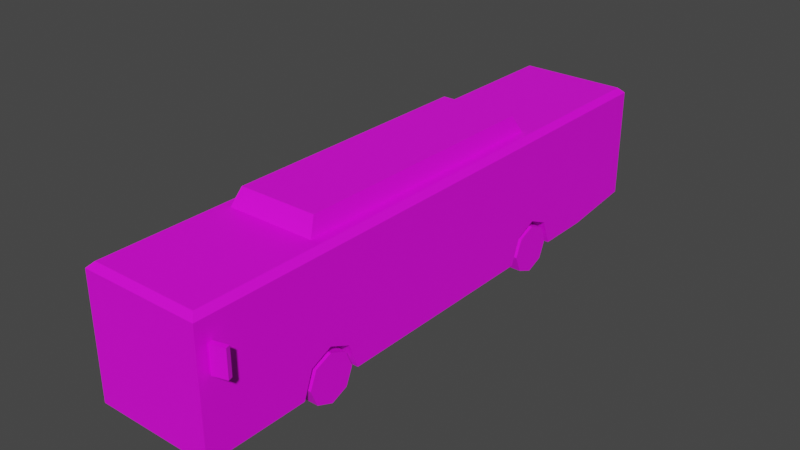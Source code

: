 # Source: Veh_Bus_01_Yellow.blend  (saved by Blender 2.90.8; exported with 4.5.12 LTS)
import bpy
from mathutils import Matrix  # noqa: F401  (used for matrix-valued properties, if any)

bpy.ops.wm.read_factory_settings(use_empty=True)
scene = bpy.context.scene
scene.name = 'Scene'

# ---- collections
col_collection = bpy.data.collections.new('Collection'); scene.collection.children.link(col_collection)

# ---- images (referenced by path relative to the original .blend; pixels are not part of the script)
import os
ASSET_DIR = os.environ.get("B2B_ASSET_DIR", "")  # directory of the original .blend (textures are referenced by path, not embedded)
HERE = os.path.dirname(os.path.abspath(__file__))  # packed textures are extracted next to this script under _unpacked/

def load_image(name, relpath, width, height, colorspace="sRGB"):
    """Load a texture the original file referenced (path relative to the .blend, or extracted next to this script)."""
    p = next((c for c in (os.path.join(HERE, relpath), os.path.join(ASSET_DIR, relpath)) if relpath and os.path.exists(c)), "")
    if p:
        img = bpy.data.images.load(p, check_existing=True)
        img.name = name
    else:  # same state as the original file: an image datablock whose file is absent (Cycles renders it pink)
        img = bpy.data.images.new(name, width, height)
        img.source = "FILE"
        img.filepath = "//" + (relpath or name)
    img.colorspace_settings.name = colorspace
    return img
img_city_vehicles_pallete_png_036 = load_image('city_vehicles_pallete.png.036', 'city_vehicles_pallete.png', 1024, 1024, 'sRGB')

# ---- materials (node trees are filled in below, after node groups)
mat_material_038 = bpy.data.materials.new('Material.038')
mat_material_038.use_transparent_shadow = False

# ---- material node trees
mat_material_038.use_nodes = True; mat_material_038.node_tree.nodes.clear()
_N = mat_material_038.node_tree.nodes; _L = mat_material_038.node_tree.links
n0 = _N.new('ShaderNodeBsdfPrincipled'); n0.name = 'Principled BSDF'; n0.location = (10, 300)
n0.distribution = 'GGX'
n0.subsurface_method = 'BURLEY'
n0.inputs[3].default_value = 1.45
n0.inputs[27].default_value = (0.0, 0.0, 0.0, 1.0)
n0.inputs[28].default_value = 1.0
n1 = _N.new('ShaderNodeOutputMaterial'); n1.name = 'Material Output'; n1.location = (300, 300)
n2 = _N.new('ShaderNodeTexImage'); n2.name = 'Image Texture'; n2.location = (-386, 60)
n2.image = img_city_vehicles_pallete_png_036
n2.interpolation = 'Closest'
_L.new(n0.outputs[0], n1.inputs[0])
_L.new(n2.outputs[0], n0.inputs[0])
n1.is_active_output = True

# ---- world
world_world = bpy.data.worlds.new('World'); scene.world = world_world
world_world.use_nodes = True; world_world.node_tree.nodes.clear()
_N = world_world.node_tree.nodes; _L = world_world.node_tree.links
n0 = _N.new('ShaderNodeOutputWorld'); n0.name = 'World Output'; n0.location = (300, 300)
n1 = _N.new('ShaderNodeBackground'); n1.name = 'Background'; n1.location = (10, 300)
n1.inputs[0].default_value = (0.05088, 0.05088, 0.05088, 1.0)
_L.new(n1.outputs[0], n0.inputs[0])
n0.is_active_output = True
world_world.color = (0.05088, 0.05088, 0.05088)
world_world.use_sun_shadow = False
world_world.sun_shadow_jitter_overblur = 0.0

# ---- meshes
me_plane_196 = bpy.data.meshes.new('Plane.196')
me_plane_196.from_pydata([(0.3144, 1.28, 0.5066), (0.3144, 1.526, 0.6174), (0.3144, 1.773, 0.5066), (0.4123, -1.927, 0.5066), (0.4123, -1.681, 0.6174), (0.4123, -1.435, 0.5066), (0.6727, -3.174, 0.2154), (0.6727, 3.352, 0.3112), (0.6727, 2.504, 0.2154), (0.6106, -3.112, 1.641), (0.6727, -3.174, 1.579), (0.6106, 3.29, 1.641), (0.6727, 3.352, 1.579), (0.6727, 2.504, 1.579), (0.6106, 2.504, 1.641), (0.6727, -1.681, 0.6174), (0.6727, -1.435, 0.5066), (0.6727, -1.927, 0.5066), (0.4123, -1.681, 0.2154), (0.4123, -1.329, 0.2154), (0.6727, -1.329, 0.2154), (0.6727, -2.033, 0.2154), (0.4123, -2.033, 0.2154), (0.6727, 1.526, 0.6174), (0.6727, 1.773, 0.5066), (0.6727, 1.28, 0.5066), (0.3144, 1.526, 0.2154), (0.3144, 1.881, 0.2154), (0.6727, 1.881, 0.2154), (0.6727, 1.172, 0.2154), (0.3144, 1.172, 0.2154), (0.6727, -3.174, 0.6138), (0.2937, -3.174, 0.4606), (0.2937, -3.174, 0.3553), (0.3304, -3.174, 0.4606), (0.3293, -3.174, 0.3553), (0.4755, -3.174, 0.3553), (0.4755, -3.174, 0.4606), (0.6727, 1.177, 0.7772), (0.6727, 0.3303, 1.346), (0.6727, -3.174, 1.448), (0.6727, -3.083, 1.448), (0.6727, -3.083, 0.6138), (0.5064, -3.174, 0.4606), (0.5064, -3.174, 0.3553), (0.6216, -3.174, 0.3553), (0.6216, -3.174, 0.4606), (0.6727, -2.104, 1.346), (0.6727, 0.2274, 1.346), (0.6727, 0.2274, 0.7793), (0.6727, -2.104, 0.7793), (0.6727, 2.504, 0.7772), (0.6727, 2.504, 1.346), (0.6727, 1.074, 1.346), (0.6727, 1.102, 0.7772), (0.6727, 3.196, 1.346), (0.6727, 3.196, 0.7772), (0.6727, -1.441, 1.346), (0.6727, -1.441, 0.7793), (0.6727, -1.341, 1.346), (0.6727, -1.341, 0.7793), (0.6727, -0.568, 1.346), (0.6727, -0.568, 0.7793), (0.6727, -0.4718, 0.7793), (0.6727, -0.4718, 1.346), (0.6727, 1.921, 1.346), (0.6727, 1.921, 0.7772), (0.6727, 1.074, 0.7793), (0.6727, -3.013, 1.346), (0.6727, 2.029, 1.346), (0.6727, 2.029, 0.7772), (0.6727, 2.628, 1.346), (0.6727, 2.628, 0.7772), (0.6727, -2.366, 0.7793), (0.6727, -2.366, 1.346), (0.6727, -3.013, 0.7793), (0.5597, 3.352, 1.346), (0.5597, 3.352, 1.057), (0.6727, 3.352, 0.4701), (0.5933, 3.352, 0.5566), (0.5933, 3.352, 0.4456), (0.3137, 3.352, 0.4456), (0.3137, 3.352, 0.5566), (0.544, 3.352, 0.5566), (0.544, 3.352, 0.4456), (0.1047, 3.352, 0.5626), (0.1047, 3.352, 0.4405), (0.6502, -3.174, 0.4606), (0.6502, -3.174, 0.3553), (0.6727, 3.352, 0.6138), (0.6727, 1.177, 1.346), (0.6727, -1.689, 0.6138), (0.6727, 1.519, 0.6138), (0.6727, -1.673, 0.6138), (0.6727, 1.534, 0.6138), (0.6727, 0.3303, 0.7793), (0.6727, 2.504, 0.6138), (-0.3144, 1.28, 0.5066), (-0.3144, 1.526, 0.6174), (-0.3144, 1.773, 0.5066), (-0.4123, -1.927, 0.5066), (-0.4123, -1.681, 0.6174), (-0.4123, -1.435, 0.5066), (-0.6727, -3.174, 0.2154), (-0.6727, 3.352, 0.3112), (-0.6727, 2.504, 0.2154), (0.0, -3.174, 0.2154), (0.0, 3.352, 0.3112), (0.0, 2.504, 1.641), (0.0, 2.504, 0.2154), (-0.6106, -3.112, 1.641), (-0.6727, -3.174, 1.579), (-0.6106, 3.29, 1.641), (-0.6727, 3.352, 1.579), (-0.6727, 2.504, 1.579), (-0.6106, 2.504, 1.641), (0.0, -3.174, 1.579), (0.0, -3.112, 1.641), (0.0, 3.29, 1.641), (0.0, 3.352, 1.579), (-0.6727, -1.681, 0.6174), (-0.6727, -1.435, 0.5066), (-0.6727, -1.927, 0.5066), (-0.4123, -1.681, 0.2154), (-0.4123, -1.329, 0.2154), (-0.6727, -1.329, 0.2154), (-0.6727, -2.033, 0.2154), (-0.4123, -2.033, 0.2154), (-0.6727, 1.526, 0.6174), (-0.6727, 1.773, 0.5066), (-0.6727, 1.28, 0.5066), (-0.3144, 1.526, 0.2154), (-0.3144, 1.881, 0.2154), (-0.6727, 1.881, 0.2154), (-0.6727, 1.172, 0.2154), (-0.3144, 1.172, 0.2154), (-0.6727, -3.174, 0.6138), (0.0, -3.174, 0.6138), (0.0, -3.174, 0.4606), (0.0, -3.174, 0.3553), (-0.2937, -3.174, 0.4606), (-0.2937, -3.174, 0.3553), (-0.3304, -3.174, 0.4606), (-0.3293, -3.174, 0.3553), (-0.4755, -3.174, 0.3553), (-0.4755, -3.174, 0.4606), (-0.6727, -2.926, 0.2154), (-0.6727, -2.15, 0.2154), (-0.6727, -2.926, 1.346), (-0.6727, -2.15, 1.346), (-0.6727, -2.551, 1.346), (-0.6727, -2.551, 0.2154), (-0.6727, -2.216, 0.2815), (-0.6727, -2.216, 1.28), (-0.6727, -2.485, 1.28), (-0.6727, -2.485, 0.2815), (-0.6727, -2.617, 0.2815), (-0.6727, -2.617, 1.28), (-0.6727, -2.86, 1.28), (-0.6727, -2.86, 0.2815), (-0.6727, 0.2132, 0.2154), (-0.6727, 1.047, 0.2154), (-0.6727, 0.2132, 1.346), (-0.6727, 1.047, 1.346), (-0.6727, 0.636, 0.2154), (-0.6727, 0.636, 1.346), (-0.6727, 0.9771, 0.2852), (-0.6727, 0.9771, 1.276), (-0.6727, 0.7057, 1.276), (-0.6727, 0.7057, 0.2852), (-0.6727, 0.5662, 0.2852), (-0.6727, 0.5662, 1.276), (-0.6727, 0.283, 1.276), (-0.6727, 0.283, 0.2852), (-0.6727, -3.174, 1.448), (-0.6727, -3.083, 1.448), (-0.6727, -3.083, 0.6138), (0.0, -3.174, 1.448), (-0.5064, -3.174, 0.4606), (-0.5064, -3.174, 0.3553), (-0.6216, -3.174, 0.3553), (-0.6216, -3.174, 0.4606), (-0.6727, -2.104, 1.346), (-0.6727, 0.1627, 1.346), (-0.6727, 0.1627, 0.7793), (-0.6727, -2.104, 0.7793), (-0.6727, 2.504, 0.7772), (-0.6727, 2.504, 1.346), (-0.6727, 1.102, 1.346), (-0.6727, 1.102, 0.7772), (-0.6727, 3.196, 1.346), (-0.6727, 3.196, 0.7772), (-0.6727, -1.441, 1.346), (-0.6727, -1.441, 0.7793), (-0.6727, -1.341, 1.346), (-0.6727, -1.341, 0.7793), (-0.6727, -0.568, 1.346), (-0.6727, -0.568, 0.7793), (-0.6727, -0.4718, 0.7793), (-0.6727, -0.4718, 1.346), (-0.6727, 1.921, 1.346), (-0.6727, 1.921, 0.7772), (-0.6727, 1.921, 1.156), (-0.6727, 1.102, 1.156), (-0.6727, 2.029, 1.346), (-0.6727, 2.029, 0.7772), (-0.6727, 2.628, 1.346), (-0.6727, 2.628, 0.7772), (-0.6727, 1.147, 1.201), (-0.6727, 1.876, 1.201), (-0.6727, 1.876, 1.301), (-0.6727, 1.147, 1.301), (0.0, 3.352, 1.057), (0.0, 3.352, 1.346), (-0.5597, 3.352, 1.346), (-0.5597, 3.352, 1.057), (-0.6727, 3.352, 0.4701), (0.0, 3.352, 0.3644), (-0.5933, 3.352, 0.5566), (-0.5933, 3.352, 0.4456), (-0.3137, 3.352, 0.4456), (-0.3137, 3.352, 0.5566), (-0.544, 3.352, 0.5566), (-0.544, 3.352, 0.4456), (0.0, 3.352, 0.4405), (0.0, 3.352, 0.5626), (-0.1047, 3.352, 0.5626), (-0.1047, 3.352, 0.4405), (-0.6502, -3.174, 0.4606), (-0.6502, -3.174, 0.3553), (-0.6727, -2.926, 0.6138), (-0.6727, 3.352, 0.6138), (-0.6727, 0.2132, 0.6138), (-0.6727, -1.689, 0.6138), (-0.6727, 1.519, 0.6138), (-0.6727, -1.673, 0.6138), (-0.6727, 1.534, 0.6138), (-0.6727, 1.047, 0.6138), (-0.6727, -2.15, 0.6138), (-0.6727, -2.117, 0.6138), (-0.6727, 2.504, 0.6138), (0.0, 3.352, 0.6138), (-0.5108, -1.719, 1.617), (-0.4465, -1.603, 1.83), (-0.5108, 1.492, 1.617), (-0.4465, 1.376, 1.83), (0.5108, -1.719, 1.617), (0.4465, -1.603, 1.83), (0.5108, 1.492, 1.617), (0.4465, 1.376, 1.83), (0.692, -3.061, 1.049), (0.692, -3.061, 1.35), (0.6772, -3.009, 1.049), (0.6772, -3.009, 1.35), (0.8479, -3.017, 1.049), (0.8479, -3.017, 1.35), (0.833, -2.965, 1.049), (0.833, -2.965, 1.35), (-0.692, -3.061, 1.049), (-0.692, -3.061, 1.35), (-0.6772, -3.009, 1.049), (-0.6772, -3.009, 1.35), (-0.8479, -3.017, 1.049), (-0.8479, -3.017, 1.35), (-0.833, -2.965, 1.049), (-0.833, -2.965, 1.35), (-0.000139, -3.174, 0.2383), (-0.000139, -3.174, 0.3381), (0.1016, -3.174, 0.3381), (0.1016, -3.174, 0.2383), (-0.09936, -3.174, 0.3381), (-0.09936, -3.174, 0.2383)], [], [(0, 1, 23, 92, 25), (1, 2, 24, 94, 23), (2, 27, 28, 24), (3, 4, 15, 91, 17), (4, 5, 16, 93, 15), (5, 19, 20, 16), (14, 11, 118, 108), (8, 28, 27, 26, 30, 29, 20, 19, 18, 22, 21, 6, 106, 109), (13, 52, 71, 55, 56, 72, 51, 96, 89, 12), (12, 89, 241, 212, 77, 76, 213, 119), (7, 8, 109, 107), (14, 9, 10, 13), (11, 14, 13, 12), (118, 11, 12, 119), (9, 117, 116, 10), (9, 14, 108, 117), (18, 3, 22), (18, 4, 3), (18, 5, 4), (22, 3, 17, 21), (19, 5, 18), (26, 0, 30), (26, 1, 0), (26, 2, 1), (30, 0, 25, 29), (27, 2, 26), (137, 31, 40, 177), (217, 81, 84, 80, 78, 7, 107), (139, 33, 32, 138), (33, 35, 34, 32), (32, 34, 37, 31, 137, 138), (34, 35, 36, 37), (92, 93, 16, 20, 29, 25), (31, 42, 41, 40), (177, 40, 10, 116), (37, 43, 46, 31), (43, 44, 45, 46), (73, 74, 68, 75), (49, 48, 64, 63), (52, 69, 70, 51), (51, 72, 71, 52), (58, 57, 47, 50), (60, 59, 57, 58), (62, 61, 59, 60), (63, 64, 61, 62), (70, 69, 65, 66), (71, 72, 56, 55), (39, 95, 67, 53), (66, 65, 90, 38), (47, 74, 73, 50), (213, 76, 77, 212), (81, 82, 83, 84), (84, 83, 79, 80), (225, 85, 86, 224), (45, 88, 87, 46), (6, 31, 46, 87, 88, 45, 44, 43, 37, 36, 35, 33, 139, 267, 268, 269, 266, 106), (96, 94, 24, 28, 8), (48, 39, 53, 90, 65, 69, 52, 13, 10, 40, 41, 42, 91, 15, 93, 92, 23, 94, 96, 51, 70, 66, 38, 54, 67, 95, 49, 63, 62, 60, 58, 50, 73, 75, 68, 74, 47, 57, 59, 61, 64), (89, 96, 8, 7, 78), (38, 90, 53, 67, 54), (6, 21, 17, 91, 42, 31), (241, 89, 78, 80, 79, 83, 82, 81, 217, 224, 86, 85, 225), (97, 130, 234, 128, 98), (98, 128, 236, 129, 99), (99, 129, 133, 132), (100, 122, 233, 120, 101), (101, 120, 235, 121, 102), (102, 121, 125, 124), (115, 108, 118, 112), (105, 109, 106, 103, 146, 151, 147, 126, 127, 123, 124, 125, 160, 164, 161, 134, 135, 131, 132, 133), (114, 113, 231, 240, 186, 207, 191, 190, 206, 187), (113, 119, 213, 214, 215, 212, 241, 231), (104, 107, 109, 105), (111, 114, 187, 204, 200, 188, 203, 189, 201, 205, 186, 240, 236, 128, 234, 237, 163, 165, 162, 183, 199, 196, 194, 192, 182, 185, 239, 238, 149, 150, 148, 230, 176, 175, 174), (115, 114, 111, 110), (112, 113, 114, 115), (118, 119, 113, 112), (110, 111, 116, 117), (110, 117, 108, 115), (123, 127, 100), (123, 100, 101), (123, 101, 102), (127, 126, 122, 100), (124, 123, 102), (131, 135, 97), (131, 97, 98), (131, 98, 99), (135, 134, 130, 97), (132, 131, 99), (137, 177, 174, 136), (217, 107, 104, 216, 219, 223, 220), (139, 138, 140, 141), (141, 140, 142, 143), (140, 138, 137, 136, 145, 142), (142, 145, 144, 143), (238, 147, 152, 153, 149), (166, 169, 168, 167), (150, 154, 155, 151), (149, 153, 154, 150), (150, 151, 156, 157), (151, 155, 152, 147), (230, 148, 158, 159, 146), (150, 157, 158, 148), (157, 156, 159, 158), (146, 159, 156, 151), (165, 168, 169, 164), (171, 170, 173, 172), (163, 167, 168, 165), (165, 164, 170, 171), (164, 169, 166, 161), (232, 162, 172, 173, 160), (165, 171, 172, 162), (237, 161, 166, 167, 163), (160, 173, 170, 164), (136, 174, 175, 176), (177, 116, 111, 174), (145, 136, 181, 178), (178, 181, 180, 179), (162, 232, 235, 120, 233, 239, 185, 193, 195, 197, 198, 184, 183), (184, 198, 199, 183), (187, 186, 205, 204), (186, 187, 206, 207), (193, 185, 182, 192), (195, 193, 192, 194), (197, 195, 194, 196), (198, 197, 196, 199), (201, 189, 203, 202), (208, 211, 210, 209), (205, 201, 202, 200, 204), (206, 190, 191, 207), (203, 208, 209, 202), (202, 209, 210, 200), (200, 210, 211, 188), (188, 211, 208, 203), (213, 212, 215, 214), (220, 223, 222, 221), (223, 219, 218, 222), (225, 224, 227, 226), (180, 181, 228, 229), (103, 106, 266, 271, 270, 267, 139, 141, 143, 144, 145, 178, 179, 180, 229, 228, 181, 136), (152, 155, 154, 153), (230, 146, 103, 136, 176), (240, 105, 133, 129, 236), (234, 130, 134, 161, 237), (239, 147, 238), (231, 216, 104, 105, 240), (232, 160, 125, 121, 235), (233, 122, 126, 147, 239), (241, 225, 226, 227, 224, 217, 220, 221, 222, 218, 219, 216, 231), (242, 243, 245, 244), (244, 245, 249, 248), (248, 249, 247, 246), (246, 247, 243, 242), (249, 245, 243, 247), (49, 95, 39, 48), (250, 251, 253, 252), (252, 253, 257, 256), (256, 257, 255, 254), (254, 255, 251, 250), (252, 256, 254, 250), (257, 253, 251, 255), (258, 260, 261, 259), (260, 264, 265, 261), (264, 262, 263, 265), (262, 258, 259, 263), (260, 258, 262, 264), (265, 263, 259, 261), (266, 269, 268, 267), (267, 270, 271, 266)])
_uv = me_plane_196.uv_layers.new(name='UVMap')
_uv.uv.foreach_set('vector', [0.2195, 0.0573, 0.2195, 0.05649, 0.2207, 0.05649, 0.2207, 0.05652, 0.2207, 0.0573, 0.2195, 0.05649, 0.2195, 0.05569, 0.2207, 0.05569, 0.2207, 0.05646, 0.2207, 0.05649, 0.2163, 0.05686, 0.2154, 0.05686, 0.2154, 0.05569, 0.2163, 0.05569, 0.2073, 0.0573, 0.2073, 0.05649, 0.2082, 0.05649, 0.2082, 0.05652, 0.2082, 0.0573, 0.2073, 0.05649, 0.2073, 0.05569, 0.2082, 0.05569, 0.2082, 0.05646, 0.2082, 0.05649, 0.2266, 0.05717, 0.2266, 0.05621, 0.2275, 0.05621, 0.2275, 0.05717, 0.9856, 0.566, 0.9856, 0.5632, 0.9877, 0.5632, 0.9877, 0.566, 0.2134, 0.0529, 0.2134, 0.05086, 0.2146, 0.05086, 0.2146, 0.0497, 0.2146, 0.04853, 0.2134, 0.04853, 0.2134, 0.04033, 0.2143, 0.04033, 0.2143, 0.03917, 0.2143, 0.03802, 0.2134, 0.03802, 0.2134, 0.03427, 0.2157, 0.03427, 0.2157, 0.0529, 0.9755, 0.566, 0.9747, 0.566, 0.9747, 0.5655, 0.9747, 0.5636, 0.9727, 0.5636, 0.9727, 0.5655, 0.9727, 0.566, 0.9721, 0.566, 0.9721, 0.563, 0.9755, 0.563, 0.9945, 0.5827, 0.9911, 0.5827, 0.9911, 0.5804, 0.9927, 0.5804, 0.9927, 0.5823, 0.9937, 0.5823, 0.9937, 0.5804, 0.9945, 0.5804, 0.2134, 0.05569, 0.2134, 0.0529, 0.2157, 0.0529, 0.2157, 0.05569, 0.9757, 0.566, 0.9757, 0.5854, 0.9755, 0.5856, 0.9755, 0.566, 0.9757, 0.5632, 0.9757, 0.566, 0.9755, 0.566, 0.9755, 0.563, 0.9935, 0.5819, 0.9838, 0.5819, 0.9828, 0.5809, 0.9935, 0.5809, 0.9856, 0.5854, 0.9877, 0.5854, 0.9877, 0.5856, 0.9854, 0.5856, 0.9856, 0.5854, 0.9856, 0.566, 0.9877, 0.566, 0.9877, 0.5854, 0.2266, 0.03543, 0.2256, 0.03462, 0.2266, 0.03427, 0.2266, 0.03543, 0.2253, 0.03543, 0.2256, 0.03462, 0.2266, 0.03543, 0.2256, 0.03624, 0.2253, 0.03543, 0.2266, 0.0362, 0.2266, 0.03524, 0.2275, 0.03524, 0.2275, 0.0362, 0.2266, 0.03658, 0.2256, 0.03624, 0.2266, 0.03543, 0.225, 0.0541, 0.224, 0.05329, 0.225, 0.05294, 0.225, 0.0541, 0.2236, 0.0541, 0.224, 0.05329, 0.225, 0.0541, 0.224, 0.05491, 0.2236, 0.0541, 0.2134, 0.05569, 0.2144, 0.05569, 0.2144, 0.05686, 0.2134, 0.05686, 0.225, 0.05526, 0.224, 0.05491, 0.225, 0.0541, 0.1257, 0.03504, 0.1244, 0.03504, 0.1244, 0.03346, 0.1257, 0.03346, 0.9241, 0.3526, 0.9244, 0.3537, 0.9244, 0.3545, 0.9244, 0.3547, 0.9244, 0.3549, 0.9239, 0.3549, 0.9239, 0.3526, 0.1183, 0.04635, 0.1119, 0.04635, 0.1119, 0.04409, 0.1183, 0.04409, 0.9148, 0.3478, 0.9147, 0.3478, 0.9147, 0.3474, 0.9148, 0.3474, 0.9252, 0.3494, 0.9251, 0.3494, 0.9246, 0.3494, 0.9239, 0.3489, 0.9262, 0.3489, 0.9262, 0.3494, 0.9756, 0.4948, 0.9756, 0.4967, 0.973, 0.4967, 0.973, 0.4948, 0.9059, 0.3416, 0.9059, 0.3526, 0.9056, 0.3518, 0.9046, 0.3514, 0.9046, 0.3428, 0.9056, 0.3424, 0.1146, 0.03993, 0.1146, 0.03976, 0.1162, 0.03976, 0.1162, 0.03993, 0.9924, 0.5738, 0.9901, 0.5738, 0.9901, 0.5734, 0.9924, 0.5734, 0.9246, 0.3494, 0.9245, 0.3494, 0.9241, 0.3494, 0.9239, 0.3489, 0.9725, 0.4948, 0.9725, 0.4967, 0.9705, 0.4967, 0.9705, 0.4948, 0.1149, 0.0384, 0.116, 0.0384, 0.116, 0.03962, 0.1149, 0.03962, 0.1149, 0.03349, 0.116, 0.03349, 0.116, 0.03481, 0.1149, 0.03481, 0.116, 0.02918, 0.116, 0.03008, 0.1149, 0.03008, 0.1149, 0.02918, 0.9727, 0.566, 0.9727, 0.5655, 0.9747, 0.5655, 0.9747, 0.566, 0.1149, 0.03665, 0.116, 0.03665, 0.116, 0.0379, 0.1149, 0.0379, 0.9727, 0.5793, 0.9747, 0.5793, 0.9747, 0.5796, 0.9727, 0.5796, 0.1149, 0.035, 0.116, 0.035, 0.116, 0.03646, 0.1149, 0.03646, 0.9727, 0.5763, 0.9747, 0.5763, 0.9747, 0.5766, 0.9727, 0.5766, 0.9727, 0.5676, 0.9747, 0.5676, 0.9747, 0.568, 0.9727, 0.568, 0.116, 0.02895, 0.1149, 0.02895, 0.1149, 0.02787, 0.116, 0.02787, 0.116, 0.0333, 0.1149, 0.0333, 0.1149, 0.03189, 0.116, 0.03189, 0.1149, 0.03029, 0.116, 0.03029, 0.116, 0.03169, 0.1149, 0.03169, 0.9747, 0.5819, 0.9747, 0.5828, 0.9727, 0.5828, 0.9727, 0.5819, 0.1263, 0.03707, 0.1263, 0.03813, 0.1258, 0.03813, 0.1258, 0.03707, 0.9144, 0.5875, 0.9188, 0.5875, 0.9188, 0.5967, 0.9144, 0.5967, 0.8865, 0.601, 0.8901, 0.601, 0.8901, 0.6026, 0.8865, 0.6026, 0.5117, 0.05663, 0.5117, 0.05923, 0.5086, 0.05923, 0.5086, 0.05663, 0.8756, 0.5815, 0.8751, 0.5815, 0.8751, 0.5798, 0.8756, 0.5798, 0.9239, 0.3503, 0.9239, 0.3489, 0.9241, 0.3494, 0.924, 0.3494, 0.924, 0.3498, 0.9241, 0.3498, 0.9245, 0.3498, 0.9245, 0.3494, 0.9246, 0.3494, 0.9246, 0.3498, 0.9251, 0.3498, 0.9252, 0.3498, 0.9262, 0.3498, 0.9262, 0.3498, 0.9259, 0.3498, 0.9259, 0.3502, 0.9262, 0.3502, 0.9262, 0.3503, 0.9059, 0.3382, 0.9059, 0.3415, 0.9056, 0.3407, 0.9046, 0.3403, 0.9046, 0.3382, 0.9747, 0.5739, 0.9747, 0.5735, 0.9747, 0.5709, 0.9747, 0.5706, 0.9747, 0.568, 0.9747, 0.5676, 0.9747, 0.566, 0.9755, 0.566, 0.9755, 0.5856, 0.975, 0.5856, 0.975, 0.5853, 0.9721, 0.5853, 0.9721, 0.5805, 0.9721, 0.5805, 0.9721, 0.5804, 0.9721, 0.5694, 0.9721, 0.5694, 0.9721, 0.5693, 0.9721, 0.566, 0.9727, 0.566, 0.9727, 0.5676, 0.9727, 0.568, 0.9727, 0.5706, 0.9727, 0.5708, 0.9727, 0.5709, 0.9727, 0.5735, 0.9727, 0.5739, 0.9727, 0.5763, 0.9727, 0.5766, 0.9727, 0.5793, 0.9727, 0.5796, 0.9727, 0.5819, 0.9727, 0.5828, 0.9727, 0.5851, 0.9747, 0.5851, 0.9747, 0.5828, 0.9747, 0.5819, 0.9747, 0.5796, 0.9747, 0.5793, 0.9747, 0.5766, 0.9747, 0.5763, 0.9059, 0.3352, 0.9059, 0.3382, 0.9046, 0.3382, 0.9049, 0.3352, 0.9054, 0.3352, 0.9727, 0.5706, 0.9747, 0.5706, 0.9747, 0.5709, 0.9727, 0.5709, 0.9727, 0.5708, 0.9046, 0.3578, 0.9046, 0.3539, 0.9056, 0.3535, 0.9059, 0.3527, 0.9059, 0.3575, 0.9059, 0.3578, 0.9249, 0.3526, 0.9249, 0.3549, 0.9244, 0.3549, 0.9244, 0.3547, 0.9247, 0.3547, 0.9247, 0.3545, 0.9247, 0.3537, 0.9244, 0.3537, 0.9241, 0.3526, 0.9243, 0.3526, 0.9243, 0.353, 0.9248, 0.353, 0.9248, 0.3526, 0.2219, 0.0573, 0.2207, 0.0573, 0.2207, 0.05652, 0.2207, 0.05649, 0.2219, 0.05649, 0.2219, 0.05649, 0.2207, 0.05649, 0.2207, 0.05646, 0.2207, 0.05569, 0.2219, 0.05569, 0.2163, 0.05686, 0.2163, 0.05569, 0.2173, 0.05569, 0.2173, 0.05686, 0.224, 0.05526, 0.2248, 0.05526, 0.2248, 0.05605, 0.2248, 0.05607, 0.224, 0.05607, 0.224, 0.05607, 0.2248, 0.05607, 0.2248, 0.0561, 0.2248, 0.05688, 0.224, 0.05688, 0.2266, 0.05525, 0.2275, 0.05525, 0.2275, 0.05621, 0.2266, 0.05621, 0.9898, 0.566, 0.9877, 0.566, 0.9877, 0.5632, 0.9898, 0.5632, 0.2179, 0.0529, 0.2157, 0.0529, 0.2157, 0.03427, 0.2179, 0.03427, 0.2179, 0.03509, 0.2179, 0.03632, 0.2179, 0.03764, 0.2179, 0.03802, 0.217, 0.03802, 0.217, 0.03917, 0.217, 0.04033, 0.2179, 0.04033, 0.2179, 0.04539, 0.2179, 0.04677, 0.2179, 0.04812, 0.2179, 0.04853, 0.2167, 0.04853, 0.2167, 0.0497, 0.2167, 0.05086, 0.2179, 0.05086, 0.9759, 0.566, 0.9759, 0.563, 0.9793, 0.563, 0.9793, 0.566, 0.9787, 0.566, 0.9787, 0.5655, 0.9787, 0.5636, 0.9767, 0.5636, 0.9767, 0.5655, 0.9767, 0.566, 0.9945, 0.5781, 0.9945, 0.5804, 0.9937, 0.5804, 0.9937, 0.5785, 0.9927, 0.5785, 0.9927, 0.5804, 0.9911, 0.5804, 0.9911, 0.5781, 0.2179, 0.05569, 0.2157, 0.05569, 0.2157, 0.0529, 0.2179, 0.0529, 0.9759, 0.5856, 0.9759, 0.566, 0.9767, 0.566, 0.9767, 0.5676, 0.9767, 0.568, 0.9767, 0.5708, 0.9774, 0.5708, 0.9787, 0.5708, 0.9787, 0.568, 0.9787, 0.5676, 0.9787, 0.566, 0.9793, 0.566, 0.9793, 0.5693, 0.9793, 0.5694, 0.9793, 0.5694, 0.9793, 0.571, 0.9767, 0.571, 0.9767, 0.5724, 0.9767, 0.5739, 0.9767, 0.5741, 0.9767, 0.5763, 0.9767, 0.5766, 0.9767, 0.5793, 0.9767, 0.5796, 0.9767, 0.5819, 0.9787, 0.5819, 0.9793, 0.582, 0.9793, 0.5821, 0.9767, 0.5821, 0.9767, 0.5835, 0.9767, 0.5848, 0.9793, 0.5848, 0.9793, 0.5853, 0.9764, 0.5853, 0.9764, 0.5856, 0.9757, 0.566, 0.9759, 0.566, 0.9759, 0.5856, 0.9757, 0.5854, 0.9757, 0.5632, 0.9759, 0.563, 0.9759, 0.566, 0.9757, 0.566, 0.9877, 0.5632, 0.9877, 0.563, 0.9901, 0.563, 0.9898, 0.5632, 0.9898, 0.5854, 0.9901, 0.5856, 0.9877, 0.5856, 0.9877, 0.5854, 0.9898, 0.5854, 0.9877, 0.5854, 0.9877, 0.566, 0.9898, 0.566, 0.2263, 0.05409, 0.2263, 0.05525, 0.2253, 0.0549, 0.2263, 0.05409, 0.2253, 0.0549, 0.225, 0.05409, 0.2263, 0.05409, 0.225, 0.05409, 0.2253, 0.05328, 0.2275, 0.03524, 0.2266, 0.03524, 0.2266, 0.03427, 0.2275, 0.03427, 0.2263, 0.05294, 0.2263, 0.05409, 0.2253, 0.05328, 0.2236, 0.0541, 0.2236, 0.05526, 0.2227, 0.05491, 0.2236, 0.0541, 0.2227, 0.05491, 0.2223, 0.0541, 0.2236, 0.0541, 0.2223, 0.0541, 0.2227, 0.05329, 0.2144, 0.05686, 0.2144, 0.05569, 0.2154, 0.05569, 0.2154, 0.05686, 0.2236, 0.05294, 0.2236, 0.0541, 0.2227, 0.05329, 0.1257, 0.03504, 0.1257, 0.03346, 0.1269, 0.03346, 0.1269, 0.03504, 0.9241, 0.3526, 0.9239, 0.3526, 0.9239, 0.3503, 0.9244, 0.3503, 0.9244, 0.3505, 0.9244, 0.3507, 0.9244, 0.3515, 0.1183, 0.04635, 0.1183, 0.04409, 0.1246, 0.04409, 0.1246, 0.04635, 0.9169, 0.3478, 0.9169, 0.3474, 0.917, 0.3474, 0.917, 0.3478, 0.9273, 0.3494, 0.9262, 0.3494, 0.9262, 0.3489, 0.9286, 0.3489, 0.9279, 0.3494, 0.9274, 0.3494, 0.9872, 0.4948, 0.9898, 0.4948, 0.9898, 0.4967, 0.9872, 0.4967, 0.1541, 0.06016, 0.1584, 0.06016, 0.1577, 0.06087, 0.1468, 0.06087, 0.1461, 0.06016, 0.1191, 0.03207, 0.1191, 0.03259, 0.1172, 0.03259, 0.1172, 0.03207, 0.1461, 0.0645, 0.1468, 0.06378, 0.1577, 0.06378, 0.1584, 0.0645, 0.1461, 0.06016, 0.1468, 0.06087, 0.1468, 0.06378, 0.1461, 0.0645, 0.1461, 0.0645, 0.1584, 0.0645, 0.1577, 0.06521, 0.1468, 0.06521, 0.1584, 0.0645, 0.1577, 0.06378, 0.1577, 0.06087, 0.1584, 0.06016, 0.1541, 0.06856, 0.1461, 0.06856, 0.1468, 0.06784, 0.1577, 0.06784, 0.1584, 0.06856, 0.1461, 0.0645, 0.1468, 0.06521, 0.1468, 0.06784, 0.1461, 0.06856, 0.1172, 0.03887, 0.1191, 0.03887, 0.1191, 0.03933, 0.1172, 0.03933, 0.1584, 0.06856, 0.1577, 0.06784, 0.1577, 0.06521, 0.1584, 0.0645, 0.1461, 0.03001, 0.1468, 0.02925, 0.1576, 0.02925, 0.1584, 0.03001, 0.1172, 0.03285, 0.1191, 0.03285, 0.1191, 0.03339, 0.1172, 0.03339, 0.1461, 0.02556, 0.1468, 0.02631, 0.1468, 0.02925, 0.1461, 0.03001, 0.1461, 0.03001, 0.1584, 0.03001, 0.1576, 0.03076, 0.1468, 0.03076, 0.1584, 0.03001, 0.1576, 0.02925, 0.1576, 0.02631, 0.1584, 0.02556, 0.1541, 0.03458, 0.1461, 0.03458, 0.1468, 0.03383, 0.1576, 0.03383, 0.1584, 0.03458, 0.1461, 0.03001, 0.1468, 0.03076, 0.1468, 0.03383, 0.1461, 0.03458, 0.1541, 0.02556, 0.1584, 0.02556, 0.1576, 0.02631, 0.1468, 0.02631, 0.1461, 0.02556, 0.1584, 0.03458, 0.1576, 0.03383, 0.1576, 0.03076, 0.1584, 0.03001, 0.1185, 0.03993, 0.1169, 0.03993, 0.1169, 0.03976, 0.1185, 0.03976, 0.9924, 0.5738, 0.9924, 0.5734, 0.9947, 0.5734, 0.9947, 0.5738, 0.9279, 0.3494, 0.9286, 0.3489, 0.9284, 0.3494, 0.928, 0.3494, 0.9903, 0.4948, 0.9923, 0.4948, 0.9923, 0.4967, 0.9903, 0.4967, 0.9767, 0.5739, 0.9793, 0.5739, 0.9793, 0.5804, 0.9793, 0.5805, 0.9793, 0.5805, 0.9793, 0.582, 0.9787, 0.5819, 0.9787, 0.5796, 0.9787, 0.5793, 0.9787, 0.5766, 0.9787, 0.5763, 0.9787, 0.5741, 0.9767, 0.5741, 0.1182, 0.03361, 0.1182, 0.03481, 0.1171, 0.03481, 0.1171, 0.03361, 0.1171, 0.02918, 0.1182, 0.02918, 0.1182, 0.03008, 0.1171, 0.03008, 0.9787, 0.566, 0.9767, 0.566, 0.9767, 0.5655, 0.9787, 0.5655, 0.1182, 0.03665, 0.1182, 0.0379, 0.1171, 0.0379, 0.1171, 0.03665, 0.9787, 0.5793, 0.9787, 0.5796, 0.9767, 0.5796, 0.9767, 0.5793, 0.1182, 0.035, 0.1182, 0.03646, 0.1171, 0.03646, 0.1171, 0.035, 0.9787, 0.5763, 0.9787, 0.5766, 0.9767, 0.5766, 0.9767, 0.5763, 0.1182, 0.03029, 0.1182, 0.03184, 0.1175, 0.03184, 0.1175, 0.03029, 0.7526, 0.1374, 0.7486, 0.1374, 0.7486, 0.1082, 0.7526, 0.1082, 0.9787, 0.5676, 0.9787, 0.568, 0.9774, 0.568, 0.9767, 0.568, 0.9767, 0.5676, 0.1171, 0.02895, 0.1171, 0.02787, 0.1182, 0.02787, 0.1182, 0.02895, 0.1489, 0.05307, 0.1476, 0.05171, 0.1476, 0.02951, 0.1489, 0.02815, 0.1489, 0.02815, 0.1476, 0.02951, 0.1445, 0.02951, 0.1431, 0.02815, 0.1431, 0.02815, 0.1445, 0.02951, 0.1445, 0.05171, 0.1431, 0.05307, 0.1431, 0.05307, 0.1445, 0.05171, 0.1476, 0.05171, 0.1489, 0.05307, 0.1263, 0.03707, 0.1258, 0.03707, 0.1258, 0.03601, 0.1263, 0.03601, 0.9144, 0.5626, 0.9144, 0.5535, 0.9188, 0.5535, 0.9188, 0.5626, 0.8865, 0.5664, 0.8865, 0.5648, 0.8901, 0.5648, 0.8901, 0.5664, 0.5117, 0.05663, 0.5086, 0.05663, 0.5086, 0.05404, 0.5117, 0.05404, 0.8953, 0.5815, 0.8953, 0.5798, 0.8958, 0.5798, 0.8958, 0.5815, 0.9286, 0.3503, 0.9262, 0.3503, 0.9262, 0.3502, 0.9266, 0.3502, 0.9266, 0.3498, 0.9262, 0.3498, 0.9262, 0.3498, 0.9273, 0.3498, 0.9274, 0.3498, 0.9279, 0.3498, 0.9279, 0.3494, 0.928, 0.3494, 0.928, 0.3498, 0.9284, 0.3498, 0.9285, 0.3498, 0.9285, 0.3494, 0.9284, 0.3494, 0.9286, 0.3489, 0.1191, 0.03811, 0.1191, 0.03862, 0.1172, 0.03862, 0.1172, 0.03811, 0.9131, 0.357, 0.9145, 0.357, 0.9145, 0.3578, 0.9131, 0.3578, 0.9131, 0.3575, 0.9131, 0.3382, 0.9145, 0.3382, 0.9145, 0.3403, 0.9135, 0.3407, 0.9131, 0.3415, 0.9131, 0.3416, 0.9135, 0.3424, 0.9145, 0.3428, 0.9145, 0.3432, 0.9131, 0.3432, 0.9131, 0.3542, 0.9145, 0.3543, 0.9131, 0.3543, 0.9131, 0.3352, 0.9136, 0.3352, 0.9142, 0.3352, 0.9145, 0.3382, 0.9131, 0.3382, 0.9131, 0.3461, 0.9145, 0.3461, 0.9145, 0.3514, 0.9135, 0.3518, 0.9131, 0.3526, 0.9131, 0.3527, 0.9135, 0.3535, 0.9145, 0.3539, 0.9145, 0.3543, 0.9131, 0.3542, 0.9249, 0.3526, 0.9248, 0.3526, 0.9248, 0.3522, 0.9243, 0.3522, 0.9243, 0.3526, 0.9241, 0.3526, 0.9244, 0.3515, 0.9247, 0.3515, 0.9247, 0.3507, 0.9247, 0.3505, 0.9244, 0.3505, 0.9244, 0.3503, 0.9249, 0.3503, 0.9202, 0.3708, 0.9188, 0.3701, 0.9188, 0.3504, 0.9202, 0.3496, 0.9191, 0.3481, 0.9177, 0.3477, 0.9177, 0.3418, 0.9191, 0.3414, 0.9174, 0.3496, 0.9188, 0.3504, 0.9188, 0.3701, 0.9174, 0.3708, 0.9191, 0.3414, 0.9177, 0.341, 0.9177, 0.3351, 0.9191, 0.3346, 0.9085, 0.33, 0.9144, 0.33, 0.9144, 0.3496, 0.9085, 0.3496, 0.9727, 0.5739, 0.9727, 0.5735, 0.9747, 0.5735, 0.9747, 0.5739, 0.1396, 0.04582, 0.1396, 0.04671, 0.1394, 0.04671, 0.1394, 0.04582, 0.9603, 0.4895, 0.9603, 0.4904, 0.9599, 0.4904, 0.9599, 0.4895, 0.156, 0.04422, 0.156, 0.04511, 0.1558, 0.04511, 0.1558, 0.04422, 0.1396, 0.04728, 0.1396, 0.04818, 0.1391, 0.04818, 0.1391, 0.04729, 0.1552, 0.035, 0.1552, 0.03452, 0.1554, 0.03452, 0.1554, 0.035, 0.155, 0.03452, 0.155, 0.035, 0.1549, 0.035, 0.1549, 0.03452, 0.1558, 0.04332, 0.156, 0.04332, 0.156, 0.04422, 0.1558, 0.04422, 0.9421, 0.5101, 0.9416, 0.5101, 0.9416, 0.5092, 0.9421, 0.5092, 0.1518, 0.04582, 0.152, 0.04582, 0.152, 0.04671, 0.1518, 0.04671, 0.1502, 0.04818, 0.1497, 0.04818, 0.1497, 0.04728, 0.1502, 0.04729, 0.1555, 0.035, 0.1554, 0.035, 0.1554, 0.03452, 0.1555, 0.03452, 0.155, 0.03452, 0.1552, 0.03452, 0.1552, 0.035, 0.155, 0.035, 0.5222, 0.03939, 0.5197, 0.03939, 0.5197, 0.03692, 0.5222, 0.03692, 0.5222, 0.03692, 0.5247, 0.03692, 0.5247, 0.03939, 0.5222, 0.03939])
me_plane_196.materials.append(mat_material_038)
me_plane_196.use_remesh_fix_poles = True
me_plane_196.use_remesh_preserve_attributes = False
me_plane_196.use_mirror_vertex_groups = False
me_plane_196.update()
me_plane_195 = bpy.data.meshes.new('Plane.195')
me_plane_195.from_pydata([(0.5111, -1.681, 0.2749), (0.6727, -1.681, 0.2749), (0.5111, -1.407, 0.2749), (0.6727, -1.407, 0.2749), (0.5111, -1.488, 0.08137), (0.6727, -1.488, 0.08137), (0.5111, -1.681, 0.001217), (0.6727, -1.681, 0.001217), (0.5111, -1.875, 0.08137), (0.6727, -1.875, 0.08137), (0.5111, -1.955, 0.2749), (0.6727, -1.955, 0.2749), (0.5111, -1.875, 0.4684), (0.6727, -1.875, 0.4684), (0.5111, -1.681, 0.5485), (0.6727, -1.681, 0.5485), (0.5111, -1.488, 0.4684), (0.6727, -1.488, 0.4684), (0.6727, -1.559, 0.1523), (0.6727, -1.508, 0.2749), (0.6727, -1.681, 0.1016), (0.6727, -1.804, 0.1523), (0.6727, -1.854, 0.2749), (0.6727, -1.804, 0.3974), (0.6727, -1.681, 0.4482), (0.6727, -1.559, 0.3974)], [], [(0, 2, 4), (1, 18, 19), (2, 3, 5, 4), (0, 4, 6), (1, 20, 18), (4, 5, 7, 6), (0, 6, 8), (1, 21, 20), (6, 7, 9, 8), (0, 8, 10), (1, 22, 21), (8, 9, 11, 10), (0, 10, 12), (1, 23, 22), (10, 11, 13, 12), (0, 12, 14), (1, 24, 23), (12, 13, 15, 14), (0, 14, 16), (1, 25, 24), (14, 15, 17, 16), (0, 16, 2), (1, 19, 25), (16, 17, 3, 2), (19, 18, 5, 3), (18, 20, 7, 5), (20, 21, 9, 7), (21, 22, 11, 9), (22, 23, 13, 11), (23, 24, 15, 13), (24, 25, 17, 15), (25, 19, 3, 17)])
_uv = me_plane_195.uv_layers.new(name='UVMap')
_uv.uv.foreach_set('vector', [0.125, 0.02006, 0.1248, 0.01954, 0.1252, 0.01954, 0.2435, 0.05114, 0.2437, 0.05081, 0.2439, 0.051, 0.1253, 0.0298, 0.1257, 0.0298, 0.1257, 0.03021, 0.1253, 0.03021, 0.125, 0.02006, 0.1252, 0.01954, 0.1255, 0.01984, 0.2435, 0.05114, 0.2434, 0.05081, 0.2437, 0.05081, 0.1243, 0.02924, 0.1246, 0.02924, 0.1246, 0.02964, 0.1243, 0.02964, 0.125, 0.02006, 0.1255, 0.01984, 0.1255, 0.02028, 0.2435, 0.05114, 0.2432, 0.051, 0.2434, 0.05081, 0.1243, 0.02964, 0.1246, 0.02964, 0.1246, 0.03004, 0.1243, 0.03004, 0.125, 0.02006, 0.1255, 0.02028, 0.1252, 0.02059, 0.2435, 0.05114, 0.2432, 0.05128, 0.2432, 0.051, 0.1253, 0.03004, 0.1249, 0.03004, 0.1249, 0.02964, 0.1253, 0.02964, 0.125, 0.02006, 0.1252, 0.02059, 0.1248, 0.02059, 0.2435, 0.05114, 0.2434, 0.05147, 0.2432, 0.05128, 0.1253, 0.02964, 0.1249, 0.02964, 0.1249, 0.02924, 0.1253, 0.02924, 0.125, 0.02006, 0.1248, 0.02059, 0.1245, 0.02028, 0.2435, 0.05114, 0.2437, 0.05147, 0.2434, 0.05147, 0.118, 0.03002, 0.1176, 0.03002, 0.1176, 0.02961, 0.118, 0.02961, 0.125, 0.02006, 0.1245, 0.02028, 0.1245, 0.01984, 0.2435, 0.05114, 0.2439, 0.05128, 0.2437, 0.05147, 0.118, 0.02961, 0.1176, 0.02961, 0.1176, 0.02921, 0.118, 0.02921, 0.125, 0.02006, 0.1245, 0.01984, 0.1248, 0.01954, 0.2435, 0.05114, 0.2439, 0.051, 0.2439, 0.05128, 0.1253, 0.02941, 0.1257, 0.02941, 0.1257, 0.0298, 0.1253, 0.0298, 0.1147, 0.02886, 0.1145, 0.02866, 0.1146, 0.02847, 0.1149, 0.02878, 0.1145, 0.02866, 0.1142, 0.02866, 0.1141, 0.02847, 0.1146, 0.02847, 0.1142, 0.02866, 0.114, 0.02886, 0.1138, 0.02878, 0.1141, 0.02847, 0.114, 0.02886, 0.114, 0.02913, 0.1138, 0.02921, 0.1138, 0.02878, 0.114, 0.02913, 0.1142, 0.02933, 0.1141, 0.02952, 0.1138, 0.02921, 0.1142, 0.02933, 0.1145, 0.02933, 0.1146, 0.02952, 0.1141, 0.02952, 0.1145, 0.02933, 0.1147, 0.02913, 0.1149, 0.02921, 0.1146, 0.02952, 0.1147, 0.02913, 0.1147, 0.02886, 0.1149, 0.02878, 0.1149, 0.02921])
me_plane_195.materials.append(mat_material_038)
me_plane_195.use_remesh_fix_poles = True
me_plane_195.use_remesh_preserve_attributes = False
me_plane_195.use_mirror_vertex_groups = False
me_plane_195.update()
me_plane_194 = bpy.data.meshes.new('Plane.194')
me_plane_194.from_pydata([(-0.5111, -1.681, 0.2749), (-0.6727, -1.681, 0.2749), (-0.5111, -1.407, 0.2749), (-0.6727, -1.407, 0.2749), (-0.5111, -1.488, 0.08137), (-0.6727, -1.488, 0.08137), (-0.5111, -1.681, 0.001217), (-0.6727, -1.681, 0.001217), (-0.5111, -1.875, 0.08137), (-0.6727, -1.875, 0.08137), (-0.5111, -1.955, 0.2749), (-0.6727, -1.955, 0.2749), (-0.5111, -1.875, 0.4684), (-0.6727, -1.875, 0.4684), (-0.5111, -1.681, 0.5485), (-0.6727, -1.681, 0.5485), (-0.5111, -1.488, 0.4684), (-0.6727, -1.488, 0.4684), (-0.6727, -1.559, 0.1523), (-0.6727, -1.508, 0.2749), (-0.6727, -1.681, 0.1016), (-0.6727, -1.804, 0.1523), (-0.6727, -1.854, 0.2749), (-0.6727, -1.804, 0.3974), (-0.6727, -1.681, 0.4482), (-0.6727, -1.559, 0.3974)], [], [(0, 4, 2), (1, 19, 18), (2, 4, 5, 3), (0, 6, 4), (1, 18, 20), (4, 6, 7, 5), (0, 8, 6), (1, 20, 21), (6, 8, 9, 7), (0, 10, 8), (1, 21, 22), (8, 10, 11, 9), (0, 12, 10), (1, 22, 23), (10, 12, 13, 11), (0, 14, 12), (1, 23, 24), (12, 14, 15, 13), (0, 16, 14), (1, 24, 25), (14, 16, 17, 15), (0, 2, 16), (1, 25, 19), (16, 2, 3, 17), (18, 19, 3, 5), (20, 18, 5, 7), (21, 20, 7, 9), (22, 21, 9, 11), (23, 22, 11, 13), (24, 23, 13, 15), (25, 24, 15, 17), (19, 25, 17, 3)])
_uv = me_plane_194.uv_layers.new(name='UVMap')
_uv.uv.foreach_set('vector', [0.1126, 0.02899, 0.1128, 0.02952, 0.1124, 0.02952, 0.2542, 0.04116, 0.2545, 0.04102, 0.2545, 0.0413, 0.1263, 0.01759, 0.1263, 0.01799, 0.126, 0.01799, 0.126, 0.01759, 0.1126, 0.02899, 0.1131, 0.02921, 0.1128, 0.02952, 0.2542, 0.04116, 0.2545, 0.0413, 0.2543, 0.04149, 0.1192, 0.02921, 0.1192, 0.02962, 0.1189, 0.02962, 0.1189, 0.02921, 0.1126, 0.02899, 0.1131, 0.02878, 0.1131, 0.02921, 0.2542, 0.04116, 0.2543, 0.04149, 0.254, 0.04149, 0.1192, 0.02962, 0.1192, 0.03002, 0.1189, 0.03002, 0.1189, 0.02962, 0.1126, 0.02899, 0.1128, 0.02847, 0.1131, 0.02878, 0.2542, 0.04116, 0.254, 0.04149, 0.2538, 0.0413, 0.1226, 0.03005, 0.1226, 0.02965, 0.1229, 0.02965, 0.1229, 0.03005, 0.1126, 0.02899, 0.1124, 0.02847, 0.1128, 0.02847, 0.2542, 0.04116, 0.2538, 0.0413, 0.2538, 0.04102, 0.1226, 0.02965, 0.1226, 0.02925, 0.1229, 0.02925, 0.1229, 0.02965, 0.1126, 0.02899, 0.1121, 0.02878, 0.1124, 0.02847, 0.2542, 0.04116, 0.2538, 0.04102, 0.254, 0.04083, 0.1258, 0.01573, 0.1258, 0.01533, 0.1262, 0.01533, 0.1262, 0.01573, 0.1126, 0.02899, 0.1121, 0.02921, 0.1121, 0.02878, 0.2542, 0.04116, 0.254, 0.04083, 0.2543, 0.04083, 0.1258, 0.01533, 0.1258, 0.01493, 0.1262, 0.01493, 0.1262, 0.01533, 0.1126, 0.02899, 0.1124, 0.02952, 0.1121, 0.02921, 0.2542, 0.04116, 0.2543, 0.04083, 0.2545, 0.04102, 0.1263, 0.01719, 0.1263, 0.01759, 0.126, 0.01759, 0.126, 0.01719, 0.1253, 0.01915, 0.1253, 0.01887, 0.1255, 0.0188, 0.1255, 0.01923, 0.1251, 0.01934, 0.1253, 0.01915, 0.1255, 0.01923, 0.1252, 0.01954, 0.1249, 0.01934, 0.1251, 0.01934, 0.1252, 0.01954, 0.1248, 0.01954, 0.1247, 0.01915, 0.1249, 0.01934, 0.1248, 0.01954, 0.1245, 0.01923, 0.1247, 0.01887, 0.1247, 0.01915, 0.1245, 0.01923, 0.1245, 0.0188, 0.1249, 0.01868, 0.1247, 0.01887, 0.1245, 0.0188, 0.1248, 0.01849, 0.1251, 0.01868, 0.1249, 0.01868, 0.1248, 0.01849, 0.1252, 0.01849, 0.1253, 0.01887, 0.1251, 0.01868, 0.1252, 0.01849, 0.1255, 0.0188])
me_plane_194.materials.append(mat_material_038)
me_plane_194.use_remesh_fix_poles = True
me_plane_194.use_remesh_preserve_attributes = False
me_plane_194.use_mirror_vertex_groups = False
me_plane_194.update()
me_plane_193 = bpy.data.meshes.new('Plane.193')
me_plane_193.from_pydata([(0.3332, 1.526, 0.2749), (0.4948, 1.526, 0.2749), (0.3332, 1.8, 0.2749), (0.4948, 1.8, 0.2749), (0.3332, 1.72, 0.08137), (0.4948, 1.72, 0.08137), (0.3332, 1.526, 0.001217), (0.4948, 1.526, 0.001217), (0.3332, 1.333, 0.08137), (0.4948, 1.333, 0.08137), (0.3332, 1.253, 0.2749), (0.4948, 1.253, 0.2749), (0.3332, 1.333, 0.4684), (0.4948, 1.333, 0.4684), (0.3332, 1.526, 0.5485), (0.4948, 1.526, 0.5485), (0.3332, 1.72, 0.4684), (0.4948, 1.72, 0.4684), (0.5111, 1.526, 0.2749), (0.6727, 1.526, 0.2749), (0.5111, 1.8, 0.2749), (0.6727, 1.8, 0.2749), (0.5111, 1.72, 0.08137), (0.6727, 1.72, 0.08137), (0.5111, 1.526, 0.001217), (0.6727, 1.526, 0.001217), (0.5111, 1.333, 0.08137), (0.6727, 1.333, 0.08137), (0.5111, 1.253, 0.2749), (0.6727, 1.253, 0.2749), (0.5111, 1.333, 0.4684), (0.6727, 1.333, 0.4684), (0.5111, 1.526, 0.5485), (0.6727, 1.526, 0.5485), (0.5111, 1.72, 0.4684), (0.6727, 1.72, 0.4684), (0.6727, 1.649, 0.1523), (0.6727, 1.7, 0.2749), (0.6727, 1.526, 0.1016), (0.6727, 1.404, 0.1523), (0.6727, 1.353, 0.2749), (0.6727, 1.404, 0.3974), (0.6727, 1.526, 0.4482), (0.6727, 1.649, 0.3974)], [], [(0, 2, 4), (1, 5, 3), (2, 3, 5, 4), (0, 4, 6), (1, 7, 5), (4, 5, 7, 6), (0, 6, 8), (1, 9, 7), (6, 7, 9, 8), (0, 8, 10), (1, 11, 9), (8, 9, 11, 10), (0, 10, 12), (1, 13, 11), (10, 11, 13, 12), (0, 12, 14), (1, 15, 13), (12, 13, 15, 14), (0, 14, 16), (1, 17, 15), (14, 15, 17, 16), (0, 16, 2), (1, 3, 17), (16, 17, 3, 2), (18, 20, 22), (19, 36, 37), (20, 21, 23, 22), (18, 22, 24), (19, 38, 36), (22, 23, 25, 24), (18, 24, 26), (19, 39, 38), (24, 25, 27, 26), (18, 26, 28), (19, 40, 39), (26, 27, 29, 28), (18, 28, 30), (19, 41, 40), (28, 29, 31, 30), (18, 30, 32), (19, 42, 41), (30, 31, 33, 32), (18, 32, 34), (19, 43, 42), (32, 33, 35, 34), (18, 34, 20), (19, 37, 43), (34, 35, 21, 20), (37, 36, 23, 21), (36, 38, 25, 23), (38, 39, 27, 25), (39, 40, 29, 27), (40, 41, 31, 29), (41, 42, 33, 31), (42, 43, 35, 33), (43, 37, 21, 35)])
_uv = me_plane_193.uv_layers.new(name='UVMap')
_uv.uv.foreach_set('vector', [0.1231, 0.02872, 0.1229, 0.02925, 0.1226, 0.02894, 0.1164, 0.02899, 0.117, 0.02878, 0.117, 0.02921, 0.1263, 0.0168, 0.126, 0.0168, 0.126, 0.01639, 0.1263, 0.01639, 0.1231, 0.02872, 0.1226, 0.02894, 0.1226, 0.02851, 0.1164, 0.02899, 0.1167, 0.02847, 0.117, 0.02878, 0.1262, 0.02899, 0.1259, 0.02899, 0.1259, 0.02859, 0.1262, 0.02859, 0.1231, 0.02872, 0.1226, 0.02851, 0.1229, 0.0282, 0.1164, 0.02899, 0.1162, 0.02847, 0.1167, 0.02847, 0.1262, 0.02859, 0.1259, 0.02859, 0.1259, 0.02819, 0.1262, 0.02819, 0.1231, 0.02872, 0.1229, 0.0282, 0.1233, 0.0282, 0.1164, 0.02899, 0.1159, 0.02878, 0.1162, 0.02847, 0.1249, 0.03004, 0.1246, 0.03004, 0.1246, 0.02964, 0.1249, 0.02964, 0.1231, 0.02872, 0.1233, 0.0282, 0.1237, 0.02851, 0.1164, 0.02899, 0.1159, 0.02921, 0.1159, 0.02878, 0.1249, 0.02964, 0.1246, 0.02964, 0.1246, 0.02924, 0.1249, 0.02924, 0.1231, 0.02872, 0.1237, 0.02851, 0.1237, 0.02894, 0.1164, 0.02899, 0.1162, 0.02952, 0.1159, 0.02921, 0.1176, 0.03002, 0.1173, 0.03002, 0.1173, 0.02961, 0.1176, 0.02961, 0.1231, 0.02872, 0.1237, 0.02894, 0.1233, 0.02925, 0.1164, 0.02899, 0.1167, 0.02952, 0.1162, 0.02952, 0.1176, 0.02961, 0.1173, 0.02961, 0.1173, 0.02921, 0.1176, 0.02921, 0.1231, 0.02872, 0.1233, 0.02925, 0.1229, 0.02925, 0.1164, 0.02899, 0.117, 0.02921, 0.1167, 0.02952, 0.1263, 0.01719, 0.126, 0.01719, 0.126, 0.0168, 0.1263, 0.0168, 0.125, 0.01796, 0.1248, 0.01849, 0.1245, 0.01818, 0.2495, 0.05114, 0.2494, 0.05081, 0.2496, 0.05081, 0.126, 0.01971, 0.1263, 0.01971, 0.1263, 0.02011, 0.126, 0.02011, 0.125, 0.01796, 0.1245, 0.01818, 0.1245, 0.01775, 0.2495, 0.05114, 0.2492, 0.051, 0.2494, 0.05081, 0.1262, 0.0298, 0.1259, 0.0298, 0.1259, 0.02939, 0.1262, 0.02939, 0.125, 0.01796, 0.1245, 0.01775, 0.1248, 0.01744, 0.2495, 0.05114, 0.2492, 0.05128, 0.2492, 0.051, 0.1262, 0.02939, 0.1259, 0.02939, 0.1259, 0.02899, 0.1262, 0.02899, 0.125, 0.01796, 0.1248, 0.01744, 0.1252, 0.01744, 0.2495, 0.05114, 0.2494, 0.05147, 0.2492, 0.05128, 0.1236, 0.03005, 0.1233, 0.03005, 0.1233, 0.02965, 0.1236, 0.02965, 0.125, 0.01796, 0.1252, 0.01744, 0.1255, 0.01775, 0.2495, 0.05114, 0.2496, 0.05147, 0.2494, 0.05147, 0.1236, 0.02965, 0.1233, 0.02965, 0.1233, 0.02925, 0.1236, 0.02925, 0.125, 0.01796, 0.1255, 0.01775, 0.1255, 0.01818, 0.2495, 0.05114, 0.2498, 0.05128, 0.2496, 0.05147, 0.1198, 0.02927, 0.1194, 0.02927, 0.1194, 0.02887, 0.1198, 0.02887, 0.125, 0.01796, 0.1255, 0.01818, 0.1252, 0.01849, 0.2495, 0.05114, 0.2498, 0.051, 0.2498, 0.05128, 0.1198, 0.02887, 0.1194, 0.02887, 0.1194, 0.02847, 0.1198, 0.02847, 0.125, 0.01796, 0.1252, 0.01849, 0.1248, 0.01849, 0.2495, 0.05114, 0.2496, 0.05081, 0.2498, 0.051, 0.126, 0.01931, 0.1263, 0.01931, 0.1263, 0.01971, 0.126, 0.01971, 0.1205, 0.02866, 0.1202, 0.02866, 0.1201, 0.02847, 0.1205, 0.02847, 0.1202, 0.02866, 0.12, 0.02886, 0.1198, 0.02878, 0.1201, 0.02847, 0.12, 0.02886, 0.12, 0.02913, 0.1198, 0.02921, 0.1198, 0.02878, 0.12, 0.02913, 0.1202, 0.02933, 0.1201, 0.02952, 0.1198, 0.02921, 0.1202, 0.02933, 0.1205, 0.02933, 0.1205, 0.02952, 0.1201, 0.02952, 0.1205, 0.02933, 0.1206, 0.02913, 0.1208, 0.02921, 0.1205, 0.02952, 0.1206, 0.02913, 0.1206, 0.02886, 0.1208, 0.02878, 0.1208, 0.02921, 0.1206, 0.02886, 0.1205, 0.02866, 0.1205, 0.02847, 0.1208, 0.02878])
me_plane_193.materials.append(mat_material_038)
me_plane_193.use_remesh_fix_poles = True
me_plane_193.use_remesh_preserve_attributes = False
me_plane_193.use_mirror_vertex_groups = False
me_plane_193.update()
me_plane_192 = bpy.data.meshes.new('Plane.192')
me_plane_192.from_pydata([(-0.3332, 1.526, 0.2749), (-0.4948, 1.526, 0.2749), (-0.3332, 1.8, 0.2749), (-0.4948, 1.8, 0.2749), (-0.3332, 1.72, 0.08137), (-0.4948, 1.72, 0.08137), (-0.3332, 1.526, 0.001217), (-0.4948, 1.526, 0.001217), (-0.3332, 1.333, 0.08137), (-0.4948, 1.333, 0.08137), (-0.3332, 1.253, 0.2749), (-0.4948, 1.253, 0.2749), (-0.3332, 1.333, 0.4684), (-0.4948, 1.333, 0.4684), (-0.3332, 1.526, 0.5485), (-0.4948, 1.526, 0.5485), (-0.3332, 1.72, 0.4684), (-0.4948, 1.72, 0.4684), (-0.5111, 1.526, 0.2749), (-0.6727, 1.526, 0.2749), (-0.5111, 1.8, 0.2749), (-0.6727, 1.8, 0.2749), (-0.5111, 1.72, 0.08137), (-0.6727, 1.72, 0.08137), (-0.5111, 1.526, 0.001217), (-0.6727, 1.526, 0.001217), (-0.5111, 1.333, 0.08137), (-0.6727, 1.333, 0.08137), (-0.5111, 1.253, 0.2749), (-0.6727, 1.253, 0.2749), (-0.5111, 1.333, 0.4684), (-0.6727, 1.333, 0.4684), (-0.5111, 1.526, 0.5485), (-0.6727, 1.526, 0.5485), (-0.5111, 1.72, 0.4684), (-0.6727, 1.72, 0.4684), (-0.6727, 1.649, 0.1523), (-0.6727, 1.7, 0.2749), (-0.6727, 1.526, 0.1016), (-0.6727, 1.404, 0.1523), (-0.6727, 1.353, 0.2749), (-0.6727, 1.404, 0.3974), (-0.6727, 1.526, 0.4482), (-0.6727, 1.649, 0.3974)], [], [(0, 4, 2), (1, 3, 5), (2, 4, 5, 3), (0, 6, 4), (1, 5, 7), (4, 6, 7, 5), (0, 8, 6), (1, 7, 9), (6, 8, 9, 7), (0, 10, 8), (1, 9, 11), (8, 10, 11, 9), (0, 12, 10), (1, 11, 13), (10, 12, 13, 11), (0, 14, 12), (1, 13, 15), (12, 14, 15, 13), (0, 16, 14), (1, 15, 17), (14, 16, 17, 15), (0, 2, 16), (1, 17, 3), (16, 2, 3, 17), (18, 22, 20), (19, 37, 36), (20, 22, 23, 21), (18, 24, 22), (19, 36, 38), (22, 24, 25, 23), (18, 26, 24), (19, 38, 39), (24, 26, 27, 25), (18, 28, 26), (19, 39, 40), (26, 28, 29, 27), (18, 30, 28), (19, 40, 41), (28, 30, 31, 29), (18, 32, 30), (19, 41, 42), (30, 32, 33, 31), (18, 34, 32), (19, 42, 43), (32, 34, 35, 33), (18, 20, 34), (19, 43, 37), (34, 20, 21, 35), (36, 37, 21, 23), (38, 36, 23, 25), (39, 38, 25, 27), (40, 39, 27, 29), (41, 40, 29, 31), (42, 41, 31, 33), (43, 42, 33, 35), (37, 43, 35, 21)])
_uv = me_plane_192.uv_layers.new(name='UVMap')
_uv.uv.foreach_set('vector', [0.1154, 0.02899, 0.1159, 0.02921, 0.1156, 0.02952, 0.125, 0.01691, 0.1245, 0.01713, 0.1245, 0.0167, 0.1263, 0.01891, 0.1263, 0.01931, 0.126, 0.01931, 0.126, 0.01891, 0.1154, 0.02899, 0.1159, 0.02878, 0.1159, 0.02921, 0.125, 0.01691, 0.1245, 0.0167, 0.1248, 0.01639, 0.1189, 0.02921, 0.1189, 0.02962, 0.1185, 0.02962, 0.1185, 0.02921, 0.1154, 0.02899, 0.1156, 0.02847, 0.1159, 0.02878, 0.125, 0.01691, 0.1248, 0.01639, 0.1252, 0.01639, 0.1189, 0.02962, 0.1189, 0.03002, 0.1185, 0.03002, 0.1185, 0.02962, 0.1154, 0.02899, 0.1152, 0.02847, 0.1156, 0.02847, 0.125, 0.01691, 0.1252, 0.01639, 0.1255, 0.0167, 0.1194, 0.03008, 0.1194, 0.02967, 0.1198, 0.02967, 0.1198, 0.03008, 0.1154, 0.02899, 0.1149, 0.02878, 0.1152, 0.02847, 0.125, 0.01691, 0.1255, 0.0167, 0.1255, 0.01713, 0.1194, 0.02967, 0.1194, 0.02927, 0.1198, 0.02927, 0.1198, 0.02967, 0.1154, 0.02899, 0.1149, 0.02921, 0.1149, 0.02878, 0.125, 0.01691, 0.1255, 0.01713, 0.1252, 0.01744, 0.1182, 0.03002, 0.1182, 0.02961, 0.1185, 0.02961, 0.1185, 0.03002, 0.1154, 0.02899, 0.1152, 0.02952, 0.1149, 0.02921, 0.125, 0.01691, 0.1252, 0.01744, 0.1248, 0.01744, 0.1182, 0.02961, 0.1182, 0.02921, 0.1185, 0.02921, 0.1185, 0.02961, 0.1154, 0.02899, 0.1156, 0.02952, 0.1152, 0.02952, 0.125, 0.01691, 0.1248, 0.01744, 0.1245, 0.01713, 0.1263, 0.01851, 0.1263, 0.01891, 0.126, 0.01891, 0.126, 0.01851, 0.1115, 0.02899, 0.111, 0.02878, 0.1113, 0.02847, 0.254, 0.05086, 0.2541, 0.05053, 0.2543, 0.05072, 0.1263, 0.02051, 0.1263, 0.02092, 0.126, 0.02092, 0.126, 0.02051, 0.1115, 0.02899, 0.111, 0.02921, 0.111, 0.02878, 0.254, 0.05086, 0.2543, 0.05072, 0.2543, 0.051, 0.1237, 0.03003, 0.1237, 0.02962, 0.124, 0.02962, 0.124, 0.03003, 0.1115, 0.02899, 0.1113, 0.02952, 0.111, 0.02921, 0.254, 0.05086, 0.2543, 0.051, 0.2541, 0.05119, 0.1237, 0.02962, 0.1237, 0.02922, 0.124, 0.02922, 0.124, 0.02962, 0.1115, 0.02899, 0.1118, 0.02952, 0.1113, 0.02952, 0.254, 0.05086, 0.2541, 0.05119, 0.2539, 0.05119, 0.1229, 0.03005, 0.1229, 0.02965, 0.1233, 0.02965, 0.1233, 0.03005, 0.1115, 0.02899, 0.1121, 0.02921, 0.1118, 0.02952, 0.254, 0.05086, 0.2539, 0.05119, 0.2537, 0.051, 0.1229, 0.02965, 0.1229, 0.02925, 0.1233, 0.02925, 0.1233, 0.02965, 0.1115, 0.02899, 0.1121, 0.02878, 0.1121, 0.02921, 0.254, 0.05086, 0.2537, 0.051, 0.2537, 0.05072, 0.117, 0.03002, 0.117, 0.02961, 0.1173, 0.02961, 0.1173, 0.03002, 0.1115, 0.02899, 0.1118, 0.02847, 0.1121, 0.02878, 0.254, 0.05086, 0.2537, 0.05072, 0.2539, 0.05053, 0.117, 0.02961, 0.117, 0.02921, 0.1173, 0.02921, 0.1173, 0.02961, 0.1115, 0.02899, 0.1113, 0.02847, 0.1118, 0.02847, 0.254, 0.05086, 0.2539, 0.05053, 0.2541, 0.05053, 0.1263, 0.02011, 0.1263, 0.02051, 0.126, 0.02051, 0.126, 0.02011, 0.1251, 0.02858, 0.1249, 0.02838, 0.125, 0.02819, 0.1253, 0.0285, 0.1251, 0.02885, 0.1251, 0.02858, 0.1253, 0.0285, 0.1253, 0.02893, 0.1249, 0.02905, 0.1251, 0.02885, 0.1253, 0.02893, 0.125, 0.02924, 0.1247, 0.02905, 0.1249, 0.02905, 0.125, 0.02924, 0.1246, 0.02924, 0.1245, 0.02885, 0.1247, 0.02905, 0.1246, 0.02924, 0.1243, 0.02893, 0.1245, 0.02858, 0.1245, 0.02885, 0.1243, 0.02893, 0.1243, 0.0285, 0.1247, 0.02838, 0.1245, 0.02858, 0.1243, 0.0285, 0.1246, 0.02819, 0.1249, 0.02838, 0.1247, 0.02838, 0.1246, 0.02819, 0.125, 0.02819])
me_plane_192.materials.append(mat_material_038)
me_plane_192.use_remesh_fix_poles = True
me_plane_192.use_remesh_preserve_attributes = False
me_plane_192.use_mirror_vertex_groups = False
me_plane_192.update()

# ---- objects
ob_bus_01_yellow = bpy.data.objects.new('Bus_01_Yellow', me_plane_196)
ob_wheel_fl = bpy.data.objects.new('Wheel_FL', me_plane_195)
ob_wheel_fr = bpy.data.objects.new('Wheel_FR', me_plane_194)
ob_wheel_rl = bpy.data.objects.new('Wheel_RL', me_plane_193)
ob_wheel_rr = bpy.data.objects.new('Wheel_RR', me_plane_192)

# ---- transforms, parenting, visibility, modifiers, constraints
ob_bus_01_yellow.location = (0.0, 0.0, 0.0)
ob_bus_01_yellow.lineart.crease_threshold = 0.0
ob_wheel_fl.parent = ob_bus_01_yellow
ob_wheel_fl.location = (0.0, 0.0, 0.0)
ob_wheel_fl.lineart.crease_threshold = 0.0
ob_wheel_fr.parent = ob_bus_01_yellow
ob_wheel_fr.location = (0.0, 0.0, 0.0)
ob_wheel_fr.lineart.crease_threshold = 0.0
ob_wheel_rl.parent = ob_bus_01_yellow
ob_wheel_rl.location = (0.0, 0.0, 0.0)
ob_wheel_rl.lineart.crease_threshold = 0.0
ob_wheel_rr.parent = ob_bus_01_yellow
ob_wheel_rr.location = (0.0, 0.0, 0.0)
ob_wheel_rr.lineart.crease_threshold = 0.0

# ---- collection membership
col_collection.objects.link(ob_bus_01_yellow)
col_collection.objects.link(ob_wheel_fl)
col_collection.objects.link(ob_wheel_fr)
col_collection.objects.link(ob_wheel_rl)
col_collection.objects.link(ob_wheel_rr)

# ---- scene / render settings (as saved in the file)
scene.frame_start = 1; scene.frame_end = 250; scene.frame_set(3)
scene.render.engine = 'BLENDER_EEVEE_NEXT'
scene.cycles.use_denoising = False
scene.cycles.samples = 128
scene.cycles.sampling_pattern = 'TABULATED_SOBOL'
scene.cycles.use_adaptive_sampling = False
scene.cycles.use_light_tree = False
scene.view_settings.view_transform = 'Filmic'
bpy.context.view_layer.update()

# ---- added for rendering (the .blend has no active camera and no usable light): camera, sun
cam_auto = bpy.data.cameras.new('AutoCamera')
cam_auto.lens = 50.0
cam_auto.sensor_width = 36.0
cam_auto.clip_end = 1000.0
ob_auto_camera = bpy.data.objects.new('AutoCamera', cam_auto)
scene.collection.objects.link(ob_auto_camera)
ob_auto_camera.location = (6.46398, -7.6679, 6.08696)
ob_auto_camera.rotation_euler = (1.09748, -7.21219e-08, 0.694738)
scene.camera = ob_auto_camera
light_auto_sun = bpy.data.lights.new('AutoSun', 'SUN')
light_auto_sun.energy = 3.0
light_auto_sun.angle = 0.0523599
ob_auto_sun = bpy.data.objects.new('AutoSun', light_auto_sun)
scene.collection.objects.link(ob_auto_sun)
ob_auto_sun.rotation_euler = (0.872665, 0.174533, 0.523599)
bpy.context.view_layer.update()
